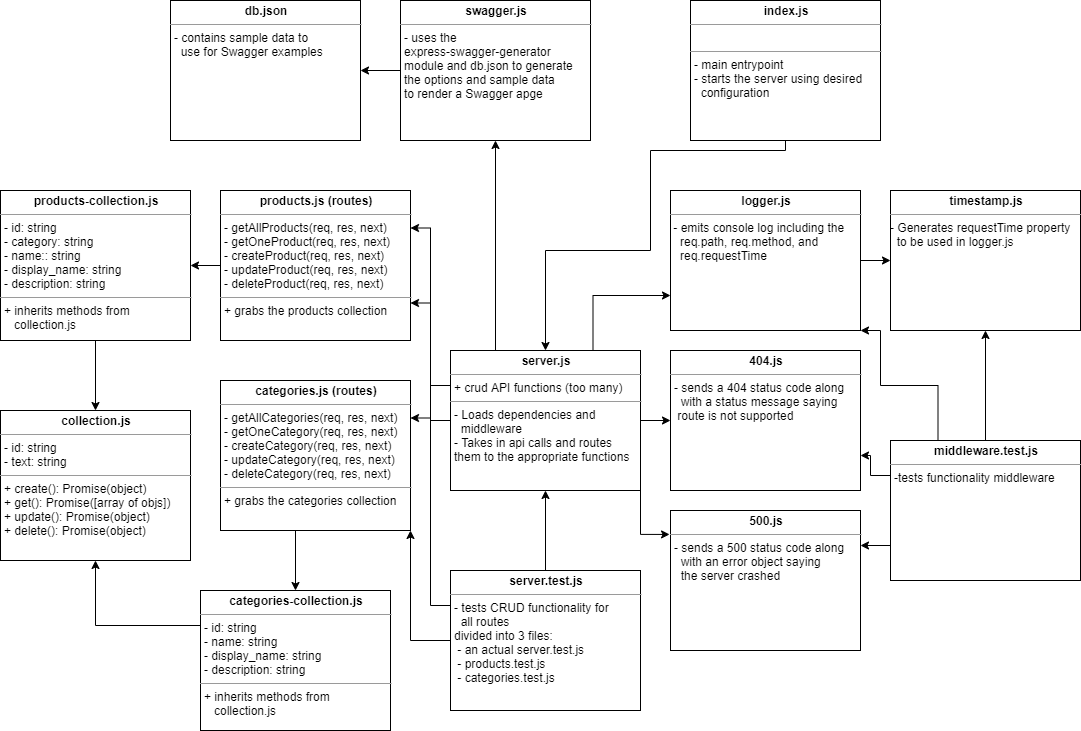

The diagram above was exported from draw.io. Its source (the exported page's mxGraphModel, read from the mxfile embedded in the PNG):
<mxGraphModel dx="2062" dy="1154" grid="1" gridSize="10" guides="1" tooltips="1" connect="1" arrows="1" fold="1" page="1" pageScale="1" pageWidth="1169" pageHeight="826" background="#ffffff" math="0" shadow="0">
  <root>
    <mxCell id="0" />
    <mxCell id="1" parent="0" />
    <mxCell id="vBddboIVCOBGoCwsKS9x-26" style="edgeStyle=orthogonalEdgeStyle;rounded=0;orthogonalLoop=1;jettySize=auto;html=1;exitX=0.5;exitY=1;exitDx=0;exitDy=0;entryX=0.5;entryY=0;entryDx=0;entryDy=0;" parent="1" source="Q3TcX09BlYtKUub5XQqZ-42" target="uk9tYBDSgavBsX28dxRH-1" edge="1">
      <mxGeometry relative="1" as="geometry">
        <Array as="points">
          <mxPoint x="865" y="190" />
          <mxPoint x="730" y="190" />
          <mxPoint x="730" y="290" />
          <mxPoint x="625" y="290" />
        </Array>
      </mxGeometry>
    </mxCell>
    <mxCell id="Q3TcX09BlYtKUub5XQqZ-42" value="&lt;p style=&quot;margin: 0px ; margin-top: 4px ; text-align: center&quot;&gt;&lt;b&gt;index.js&lt;/b&gt;&lt;/p&gt;&lt;hr size=&quot;1&quot;&gt;&lt;p style=&quot;margin: 0px ; margin-left: 4px&quot;&gt;&lt;br&gt;&lt;/p&gt;&lt;hr size=&quot;1&quot;&gt;&lt;p style=&quot;margin: 0px ; margin-left: 4px&quot;&gt;- main entrypoint&lt;/p&gt;&lt;p style=&quot;margin: 0px ; margin-left: 4px&quot;&gt;- starts the server using desired&lt;br&gt;&lt;/p&gt;&lt;p style=&quot;margin: 0px ; margin-left: 4px&quot;&gt;&amp;nbsp; configuration&lt;/p&gt;" style="verticalAlign=top;align=left;overflow=fill;fontSize=12;fontFamily=Helvetica;html=1;rounded=0;shadow=0;comic=0;labelBackgroundColor=none;strokeWidth=1" parent="1" vertex="1">
      <mxGeometry x="770" y="40" width="190" height="140" as="geometry" />
    </mxCell>
    <mxCell id="Q3TcX09BlYtKUub5XQqZ-43" value="&lt;p style=&quot;margin: 0px ; margin-top: 4px ; text-align: center&quot;&gt;&lt;b&gt;timestamp.js&lt;/b&gt;&lt;/p&gt;&lt;hr size=&quot;1&quot;&gt;&lt;p style=&quot;margin: 0px 0px 0px 4px&quot;&gt;&lt;/p&gt;- Generates requestTime property &lt;br&gt;&amp;nbsp; to be used in logger.js" style="verticalAlign=top;align=left;overflow=fill;fontSize=12;fontFamily=Helvetica;html=1;rounded=0;shadow=0;comic=0;labelBackgroundColor=none;strokeWidth=1" parent="1" vertex="1">
      <mxGeometry x="970" y="230" width="190" height="140" as="geometry" />
    </mxCell>
    <mxCell id="FTLYbVOXodWqYQ-jX1oh-6" style="edgeStyle=orthogonalEdgeStyle;rounded=0;orthogonalLoop=1;jettySize=auto;html=1;exitX=0.5;exitY=0;exitDx=0;exitDy=0;entryX=0.5;entryY=1;entryDx=0;entryDy=0;" parent="1" source="FTLYbVOXodWqYQ-jX1oh-2" target="Q3TcX09BlYtKUub5XQqZ-43" edge="1">
      <mxGeometry relative="1" as="geometry" />
    </mxCell>
    <mxCell id="vBddboIVCOBGoCwsKS9x-27" style="edgeStyle=orthogonalEdgeStyle;rounded=0;orthogonalLoop=1;jettySize=auto;html=1;exitX=0.25;exitY=0;exitDx=0;exitDy=0;entryX=1;entryY=1;entryDx=0;entryDy=0;" parent="1" source="FTLYbVOXodWqYQ-jX1oh-2" target="vBddboIVCOBGoCwsKS9x-8" edge="1">
      <mxGeometry relative="1" as="geometry">
        <Array as="points">
          <mxPoint x="1018" y="425" />
          <mxPoint x="960" y="425" />
          <mxPoint x="960" y="370" />
        </Array>
      </mxGeometry>
    </mxCell>
    <mxCell id="vBddboIVCOBGoCwsKS9x-30" style="edgeStyle=orthogonalEdgeStyle;rounded=0;orthogonalLoop=1;jettySize=auto;html=1;exitX=0;exitY=0.25;exitDx=0;exitDy=0;entryX=1;entryY=0.75;entryDx=0;entryDy=0;" parent="1" source="FTLYbVOXodWqYQ-jX1oh-2" target="vBddboIVCOBGoCwsKS9x-1" edge="1">
      <mxGeometry relative="1" as="geometry">
        <Array as="points">
          <mxPoint x="950" y="515" />
          <mxPoint x="950" y="495" />
        </Array>
      </mxGeometry>
    </mxCell>
    <mxCell id="vBddboIVCOBGoCwsKS9x-31" style="edgeStyle=orthogonalEdgeStyle;rounded=0;orthogonalLoop=1;jettySize=auto;html=1;exitX=0;exitY=0.75;exitDx=0;exitDy=0;entryX=1;entryY=0.25;entryDx=0;entryDy=0;" parent="1" source="FTLYbVOXodWqYQ-jX1oh-2" target="vBddboIVCOBGoCwsKS9x-2" edge="1">
      <mxGeometry relative="1" as="geometry" />
    </mxCell>
    <mxCell id="FTLYbVOXodWqYQ-jX1oh-2" value="&lt;p style=&quot;margin: 0px ; margin-top: 4px ; text-align: center&quot;&gt;&lt;b&gt;middleware.test.js&lt;/b&gt;&lt;/p&gt;&lt;hr size=&quot;1&quot;&gt;&lt;p style=&quot;margin: 0px ; margin-left: 4px&quot;&gt;-tests functionality middleware&lt;/p&gt;" style="verticalAlign=top;align=left;overflow=fill;fontSize=12;fontFamily=Helvetica;html=1;rounded=0;shadow=0;comic=0;labelBackgroundColor=none;strokeWidth=1" parent="1" vertex="1">
      <mxGeometry x="970" y="480" width="190" height="140" as="geometry" />
    </mxCell>
    <mxCell id="vBddboIVCOBGoCwsKS9x-4" style="edgeStyle=orthogonalEdgeStyle;rounded=0;orthogonalLoop=1;jettySize=auto;html=1;exitX=1;exitY=0.5;exitDx=0;exitDy=0;entryX=0;entryY=0.5;entryDx=0;entryDy=0;" parent="1" source="uk9tYBDSgavBsX28dxRH-1" target="vBddboIVCOBGoCwsKS9x-1" edge="1">
      <mxGeometry relative="1" as="geometry" />
    </mxCell>
    <mxCell id="vBddboIVCOBGoCwsKS9x-7" style="edgeStyle=orthogonalEdgeStyle;rounded=0;orthogonalLoop=1;jettySize=auto;html=1;exitX=1;exitY=1;exitDx=0;exitDy=0;entryX=-0.005;entryY=0.171;entryDx=0;entryDy=0;entryPerimeter=0;" parent="1" source="uk9tYBDSgavBsX28dxRH-1" target="vBddboIVCOBGoCwsKS9x-2" edge="1">
      <mxGeometry relative="1" as="geometry" />
    </mxCell>
    <mxCell id="vBddboIVCOBGoCwsKS9x-9" style="edgeStyle=orthogonalEdgeStyle;rounded=0;orthogonalLoop=1;jettySize=auto;html=1;exitX=0.75;exitY=0;exitDx=0;exitDy=0;entryX=0;entryY=0.75;entryDx=0;entryDy=0;" parent="1" source="uk9tYBDSgavBsX28dxRH-1" target="vBddboIVCOBGoCwsKS9x-8" edge="1">
      <mxGeometry relative="1" as="geometry" />
    </mxCell>
    <mxCell id="7VjogPhsw6sTjWg5t7e6-16" style="edgeStyle=orthogonalEdgeStyle;rounded=0;orthogonalLoop=1;jettySize=auto;html=1;exitX=0;exitY=0.5;exitDx=0;exitDy=0;entryX=1;entryY=0.25;entryDx=0;entryDy=0;" edge="1" parent="1" source="uk9tYBDSgavBsX28dxRH-1" target="7VjogPhsw6sTjWg5t7e6-5">
      <mxGeometry relative="1" as="geometry" />
    </mxCell>
    <mxCell id="7VjogPhsw6sTjWg5t7e6-20" style="edgeStyle=orthogonalEdgeStyle;rounded=0;orthogonalLoop=1;jettySize=auto;html=1;exitX=0;exitY=0.25;exitDx=0;exitDy=0;entryX=1;entryY=0.25;entryDx=0;entryDy=0;" edge="1" parent="1" source="uk9tYBDSgavBsX28dxRH-1" target="7VjogPhsw6sTjWg5t7e6-1">
      <mxGeometry relative="1" as="geometry" />
    </mxCell>
    <mxCell id="7VjogPhsw6sTjWg5t7e6-24" style="edgeStyle=orthogonalEdgeStyle;rounded=0;orthogonalLoop=1;jettySize=auto;html=1;exitX=0.25;exitY=0;exitDx=0;exitDy=0;entryX=0.5;entryY=1;entryDx=0;entryDy=0;" edge="1" parent="1" source="uk9tYBDSgavBsX28dxRH-1" target="7VjogPhsw6sTjWg5t7e6-21">
      <mxGeometry relative="1" as="geometry">
        <Array as="points">
          <mxPoint x="575" y="390" />
        </Array>
      </mxGeometry>
    </mxCell>
    <mxCell id="uk9tYBDSgavBsX28dxRH-1" value="&lt;p style=&quot;margin: 0px ; margin-top: 4px ; text-align: center&quot;&gt;&lt;b&gt;server.js&lt;/b&gt;&lt;/p&gt;&lt;hr size=&quot;1&quot;&gt;&lt;p style=&quot;margin: 0px ; margin-left: 4px&quot;&gt;+ crud API functions (too many)&lt;/p&gt;&lt;hr size=&quot;1&quot;&gt;&lt;p style=&quot;margin: 0px ; margin-left: 4px&quot;&gt;- Loads dependencies and&amp;nbsp;&lt;/p&gt;&lt;p style=&quot;margin: 0px ; margin-left: 4px&quot;&gt;&amp;nbsp; middleware&lt;/p&gt;&lt;p style=&quot;margin: 0px ; margin-left: 4px&quot;&gt;- Takes in api calls and routes&amp;nbsp;&lt;/p&gt;&lt;p style=&quot;margin: 0px ; margin-left: 4px&quot;&gt;them to the appropriate functions&lt;/p&gt;&lt;div&gt;&lt;br&gt;&lt;/div&gt;" style="verticalAlign=top;align=left;overflow=fill;fontSize=12;fontFamily=Helvetica;html=1;rounded=0;shadow=0;comic=0;labelBackgroundColor=none;strokeWidth=1" parent="1" vertex="1">
      <mxGeometry x="530" y="390" width="190" height="140" as="geometry" />
    </mxCell>
    <mxCell id="uk9tYBDSgavBsX28dxRH-5" style="edgeStyle=orthogonalEdgeStyle;rounded=0;orthogonalLoop=1;jettySize=auto;html=1;exitX=0.5;exitY=0;exitDx=0;exitDy=0;" parent="1" source="uk9tYBDSgavBsX28dxRH-2" target="uk9tYBDSgavBsX28dxRH-1" edge="1">
      <mxGeometry relative="1" as="geometry" />
    </mxCell>
    <mxCell id="7VjogPhsw6sTjWg5t7e6-14" style="edgeStyle=orthogonalEdgeStyle;rounded=0;orthogonalLoop=1;jettySize=auto;html=1;exitX=0;exitY=0.25;exitDx=0;exitDy=0;entryX=1;entryY=0.75;entryDx=0;entryDy=0;" edge="1" parent="1" source="uk9tYBDSgavBsX28dxRH-2" target="7VjogPhsw6sTjWg5t7e6-1">
      <mxGeometry relative="1" as="geometry" />
    </mxCell>
    <mxCell id="7VjogPhsw6sTjWg5t7e6-17" style="edgeStyle=orthogonalEdgeStyle;rounded=0;orthogonalLoop=1;jettySize=auto;html=1;exitX=0;exitY=0.5;exitDx=0;exitDy=0;entryX=1;entryY=1;entryDx=0;entryDy=0;" edge="1" parent="1" source="uk9tYBDSgavBsX28dxRH-2" target="7VjogPhsw6sTjWg5t7e6-5">
      <mxGeometry relative="1" as="geometry" />
    </mxCell>
    <mxCell id="uk9tYBDSgavBsX28dxRH-2" value="&lt;p style=&quot;margin: 0px ; margin-top: 4px ; text-align: center&quot;&gt;&lt;b&gt;server.test.js&lt;/b&gt;&lt;/p&gt;&lt;hr size=&quot;1&quot;&gt;&lt;p style=&quot;margin: 0px ; margin-left: 4px&quot;&gt;- tests CRUD functionality for&lt;/p&gt;&lt;p style=&quot;margin: 0px ; margin-left: 4px&quot;&gt;&amp;nbsp; all routes&lt;/p&gt;&lt;p style=&quot;margin: 0px ; margin-left: 4px&quot;&gt;divided into 3 files:&lt;/p&gt;&lt;p style=&quot;margin: 0px ; margin-left: 4px&quot;&gt;&amp;nbsp;- an actual server.test.js&lt;/p&gt;&lt;p style=&quot;margin: 0px ; margin-left: 4px&quot;&gt;&amp;nbsp;- products.test.js&lt;/p&gt;&lt;p style=&quot;margin: 0px ; margin-left: 4px&quot;&gt;&amp;nbsp;- categories.test.js&lt;/p&gt;" style="verticalAlign=top;align=left;overflow=fill;fontSize=12;fontFamily=Helvetica;html=1;rounded=0;shadow=0;comic=0;labelBackgroundColor=none;strokeWidth=1" parent="1" vertex="1">
      <mxGeometry x="530" y="610" width="190" height="140" as="geometry" />
    </mxCell>
    <mxCell id="vBddboIVCOBGoCwsKS9x-24" style="edgeStyle=orthogonalEdgeStyle;rounded=0;orthogonalLoop=1;jettySize=auto;html=1;exitX=0;exitY=0.25;exitDx=0;exitDy=0;entryX=0.5;entryY=1;entryDx=0;entryDy=0;" parent="1" source="RSllCADxjoerHL1v8tuZ-9" target="lG4yQZ9VAHtKArdO8IIL-1" edge="1">
      <mxGeometry relative="1" as="geometry" />
    </mxCell>
    <mxCell id="RSllCADxjoerHL1v8tuZ-9" value="&lt;p style=&quot;margin: 0px ; margin-top: 4px ; text-align: center&quot;&gt;&lt;b&gt;categories-collection.js&lt;/b&gt;&lt;/p&gt;&lt;hr size=&quot;1&quot;&gt;&lt;p style=&quot;margin: 0px ; margin-left: 4px&quot;&gt;- id: string&lt;/p&gt;&lt;p style=&quot;margin: 0px ; margin-left: 4px&quot;&gt;- name: string&lt;/p&gt;&lt;p style=&quot;margin: 0px ; margin-left: 4px&quot;&gt;- display_name: string&lt;/p&gt;&lt;p style=&quot;margin: 0px ; margin-left: 4px&quot;&gt;- description: string&lt;/p&gt;&lt;hr size=&quot;1&quot;&gt;&lt;p style=&quot;margin: 0px 0px 0px 4px&quot;&gt;+ inherits methods from&amp;nbsp;&lt;/p&gt;&lt;p style=&quot;margin: 0px 0px 0px 4px&quot;&gt;&amp;nbsp; &amp;nbsp;collection.js&lt;/p&gt;" style="verticalAlign=top;align=left;overflow=fill;fontSize=12;fontFamily=Helvetica;html=1;rounded=0;shadow=0;comic=0;labelBackgroundColor=none;strokeWidth=1" parent="1" vertex="1">
      <mxGeometry x="280" y="630" width="190" height="140" as="geometry" />
    </mxCell>
    <mxCell id="lG4yQZ9VAHtKArdO8IIL-1" value="&lt;p style=&quot;margin: 0px ; margin-top: 4px ; text-align: center&quot;&gt;&lt;b&gt;collection.js&lt;/b&gt;&lt;/p&gt;&lt;hr size=&quot;1&quot;&gt;&lt;p style=&quot;margin: 0px ; margin-left: 4px&quot;&gt;- id: string&lt;/p&gt;&lt;p style=&quot;margin: 0px ; margin-left: 4px&quot;&gt;- text: string&lt;/p&gt;&lt;hr size=&quot;1&quot;&gt;&lt;p style=&quot;margin: 0px 0px 0px 4px&quot;&gt;&lt;span&gt;+ create(): Promise(object)&lt;/span&gt;&lt;br&gt;&lt;/p&gt;&lt;p style=&quot;margin: 0px 0px 0px 4px&quot;&gt;+ get(): Promise([array of objs])&lt;/p&gt;&lt;p style=&quot;margin: 0px 0px 0px 4px&quot;&gt;+ update(): Promise(object)&lt;/p&gt;&lt;p style=&quot;margin: 0px 0px 0px 4px&quot;&gt;+ delete(): Promise(object)&lt;/p&gt;" style="verticalAlign=top;align=left;overflow=fill;fontSize=12;fontFamily=Helvetica;html=1;rounded=0;shadow=0;comic=0;labelBackgroundColor=none;strokeWidth=1" parent="1" vertex="1">
      <mxGeometry x="80" y="450" width="190" height="150" as="geometry" />
    </mxCell>
    <mxCell id="vBddboIVCOBGoCwsKS9x-1" value="&lt;p style=&quot;margin: 0px ; margin-top: 4px ; text-align: center&quot;&gt;&lt;b&gt;404.js&lt;/b&gt;&lt;/p&gt;&lt;hr size=&quot;1&quot;&gt;&lt;p style=&quot;margin: 0px ; margin-left: 4px&quot;&gt;- sends a 404 status code along&lt;/p&gt;&lt;p style=&quot;margin: 0px ; margin-left: 4px&quot;&gt;&amp;nbsp; with a status message saying&lt;/p&gt;&lt;p style=&quot;margin: 0px ; margin-left: 4px&quot;&gt;&amp;nbsp;route is not supported&lt;/p&gt;" style="verticalAlign=top;align=left;overflow=fill;fontSize=12;fontFamily=Helvetica;html=1;rounded=0;shadow=0;comic=0;labelBackgroundColor=none;strokeWidth=1" parent="1" vertex="1">
      <mxGeometry x="750" y="390" width="190" height="140" as="geometry" />
    </mxCell>
    <mxCell id="vBddboIVCOBGoCwsKS9x-2" value="&lt;p style=&quot;margin: 0px ; margin-top: 4px ; text-align: center&quot;&gt;&lt;b&gt;500.js&lt;/b&gt;&lt;/p&gt;&lt;hr size=&quot;1&quot;&gt;&lt;p style=&quot;margin: 0px ; margin-left: 4px&quot;&gt;- sends a 500 status code along&lt;/p&gt;&lt;p style=&quot;margin: 0px ; margin-left: 4px&quot;&gt;&amp;nbsp; with an error object saying&lt;/p&gt;&lt;p style=&quot;margin: 0px ; margin-left: 4px&quot;&gt;&amp;nbsp; the server crashed&lt;/p&gt;" style="verticalAlign=top;align=left;overflow=fill;fontSize=12;fontFamily=Helvetica;html=1;rounded=0;shadow=0;comic=0;labelBackgroundColor=none;strokeWidth=1" parent="1" vertex="1">
      <mxGeometry x="750" y="550" width="190" height="140" as="geometry" />
    </mxCell>
    <mxCell id="vBddboIVCOBGoCwsKS9x-28" style="edgeStyle=orthogonalEdgeStyle;rounded=0;orthogonalLoop=1;jettySize=auto;html=1;exitX=1;exitY=0.5;exitDx=0;exitDy=0;" parent="1" source="vBddboIVCOBGoCwsKS9x-8" target="Q3TcX09BlYtKUub5XQqZ-43" edge="1">
      <mxGeometry relative="1" as="geometry" />
    </mxCell>
    <mxCell id="vBddboIVCOBGoCwsKS9x-8" value="&lt;p style=&quot;margin: 0px ; margin-top: 4px ; text-align: center&quot;&gt;&lt;b&gt;logger.js&lt;/b&gt;&lt;/p&gt;&lt;hr size=&quot;1&quot;&gt;&lt;p style=&quot;margin: 0px 0px 0px 4px&quot;&gt;&lt;/p&gt;&amp;nbsp;- emits&amp;nbsp;console log including the&amp;nbsp;&lt;br&gt;&amp;nbsp; &amp;nbsp;req.path, req.method, and&amp;nbsp;&lt;br&gt;&amp;nbsp; &amp;nbsp;req.requestTime&lt;p style=&quot;margin: 0px 0px 0px 4px&quot;&gt;&amp;nbsp;&lt;/p&gt;" style="verticalAlign=top;align=left;overflow=fill;fontSize=12;fontFamily=Helvetica;html=1;rounded=0;shadow=0;comic=0;labelBackgroundColor=none;strokeWidth=1" parent="1" vertex="1">
      <mxGeometry x="750" y="230" width="190" height="140" as="geometry" />
    </mxCell>
    <mxCell id="7VjogPhsw6sTjWg5t7e6-18" style="edgeStyle=orthogonalEdgeStyle;rounded=0;orthogonalLoop=1;jettySize=auto;html=1;exitX=0.5;exitY=1;exitDx=0;exitDy=0;" edge="1" parent="1" source="vBddboIVCOBGoCwsKS9x-11" target="lG4yQZ9VAHtKArdO8IIL-1">
      <mxGeometry relative="1" as="geometry" />
    </mxCell>
    <mxCell id="vBddboIVCOBGoCwsKS9x-11" value="&lt;p style=&quot;margin: 0px ; margin-top: 4px ; text-align: center&quot;&gt;&lt;b&gt;products-collection.js&lt;/b&gt;&lt;/p&gt;&lt;hr size=&quot;1&quot;&gt;&lt;p style=&quot;margin: 0px ; margin-left: 4px&quot;&gt;- id: string&lt;/p&gt;&lt;p style=&quot;margin: 0px ; margin-left: 4px&quot;&gt;- category: string&lt;/p&gt;&lt;p style=&quot;margin: 0px ; margin-left: 4px&quot;&gt;- name:: string&lt;/p&gt;&lt;p style=&quot;margin: 0px ; margin-left: 4px&quot;&gt;- display_name: string&lt;/p&gt;&lt;p style=&quot;margin: 0px ; margin-left: 4px&quot;&gt;- description: string&lt;/p&gt;&lt;hr size=&quot;1&quot;&gt;&lt;p style=&quot;margin: 0px 0px 0px 4px&quot;&gt;+ inherits methods from&amp;nbsp;&lt;/p&gt;&lt;p style=&quot;margin: 0px 0px 0px 4px&quot;&gt;&amp;nbsp; &amp;nbsp;collection.js&lt;/p&gt;" style="verticalAlign=top;align=left;overflow=fill;fontSize=12;fontFamily=Helvetica;html=1;rounded=0;shadow=0;comic=0;labelBackgroundColor=none;strokeWidth=1" parent="1" vertex="1">
      <mxGeometry x="80" y="230" width="190" height="150" as="geometry" />
    </mxCell>
    <mxCell id="vBddboIVCOBGoCwsKS9x-32" value="&lt;p style=&quot;margin: 0px ; margin-top: 4px ; text-align: center&quot;&gt;&lt;b&gt;db.json&lt;/b&gt;&lt;/p&gt;&lt;hr size=&quot;1&quot;&gt;&lt;p style=&quot;margin: 0px ; margin-left: 4px&quot;&gt;- contains sample data to&lt;br&gt;&lt;/p&gt;&lt;p style=&quot;margin: 0px ; margin-left: 4px&quot;&gt;&amp;nbsp; use for Swagger examples&lt;/p&gt;" style="verticalAlign=top;align=left;overflow=fill;fontSize=12;fontFamily=Helvetica;html=1;rounded=0;shadow=0;comic=0;labelBackgroundColor=none;strokeWidth=1" parent="1" vertex="1">
      <mxGeometry x="250" y="40" width="190" height="140" as="geometry" />
    </mxCell>
    <mxCell id="7VjogPhsw6sTjWg5t7e6-19" style="edgeStyle=orthogonalEdgeStyle;rounded=0;orthogonalLoop=1;jettySize=auto;html=1;exitX=0;exitY=0.5;exitDx=0;exitDy=0;" edge="1" parent="1" source="7VjogPhsw6sTjWg5t7e6-1" target="vBddboIVCOBGoCwsKS9x-11">
      <mxGeometry relative="1" as="geometry" />
    </mxCell>
    <mxCell id="7VjogPhsw6sTjWg5t7e6-1" value="&lt;p style=&quot;margin: 0px ; margin-top: 4px ; text-align: center&quot;&gt;&lt;b&gt;products.js (routes)&lt;/b&gt;&lt;/p&gt;&lt;hr size=&quot;1&quot;&gt;&lt;p style=&quot;margin: 0px ; margin-left: 4px&quot;&gt;- getAllProducts(req, res, next)&lt;br&gt;&lt;/p&gt;&lt;p style=&quot;margin: 0px ; margin-left: 4px&quot;&gt;- getOneProduct(req, res, next)&lt;/p&gt;&lt;p style=&quot;margin: 0px ; margin-left: 4px&quot;&gt;- createProduct(req, res, next)&lt;/p&gt;&lt;p style=&quot;margin: 0px ; margin-left: 4px&quot;&gt;- updateProduct(req, res, next)&lt;/p&gt;&lt;p style=&quot;margin: 0px ; margin-left: 4px&quot;&gt;- deleteProduct(req, res, next)&lt;/p&gt;&lt;hr size=&quot;1&quot;&gt;&lt;p style=&quot;margin: 0px 0px 0px 4px&quot;&gt;+ grabs the products collection&lt;/p&gt;" style="verticalAlign=top;align=left;overflow=fill;fontSize=12;fontFamily=Helvetica;html=1;rounded=0;shadow=0;comic=0;labelBackgroundColor=none;strokeWidth=1" vertex="1" parent="1">
      <mxGeometry x="300" y="230" width="190" height="150" as="geometry" />
    </mxCell>
    <mxCell id="7VjogPhsw6sTjWg5t7e6-7" style="edgeStyle=orthogonalEdgeStyle;rounded=0;orthogonalLoop=1;jettySize=auto;html=1;exitX=0.5;exitY=1;exitDx=0;exitDy=0;entryX=0.5;entryY=0;entryDx=0;entryDy=0;" edge="1" parent="1" source="7VjogPhsw6sTjWg5t7e6-5" target="RSllCADxjoerHL1v8tuZ-9">
      <mxGeometry relative="1" as="geometry">
        <Array as="points">
          <mxPoint x="375" y="570" />
        </Array>
      </mxGeometry>
    </mxCell>
    <mxCell id="7VjogPhsw6sTjWg5t7e6-5" value="&lt;p style=&quot;margin: 0px ; margin-top: 4px ; text-align: center&quot;&gt;&lt;b&gt;categories.js (routes)&lt;/b&gt;&lt;/p&gt;&lt;hr size=&quot;1&quot;&gt;&lt;p style=&quot;margin: 0px ; margin-left: 4px&quot;&gt;- getAllCategories(req, res, next)&lt;br&gt;&lt;/p&gt;&lt;p style=&quot;margin: 0px ; margin-left: 4px&quot;&gt;- getOneCategory(req, res, next)&lt;/p&gt;&lt;p style=&quot;margin: 0px ; margin-left: 4px&quot;&gt;- createCategory(req, res, next)&lt;/p&gt;&lt;p style=&quot;margin: 0px ; margin-left: 4px&quot;&gt;- updateCategory(req, res, next)&lt;/p&gt;&lt;p style=&quot;margin: 0px ; margin-left: 4px&quot;&gt;- deleteCategory(req, res, next)&lt;/p&gt;&lt;hr size=&quot;1&quot;&gt;&lt;p style=&quot;margin: 0px 0px 0px 4px&quot;&gt;+ grabs the categories collection&lt;br&gt;&lt;/p&gt;" style="verticalAlign=top;align=left;overflow=fill;fontSize=12;fontFamily=Helvetica;html=1;rounded=0;shadow=0;comic=0;labelBackgroundColor=none;strokeWidth=1" vertex="1" parent="1">
      <mxGeometry x="300" y="420" width="190" height="150" as="geometry" />
    </mxCell>
    <mxCell id="7VjogPhsw6sTjWg5t7e6-23" style="edgeStyle=orthogonalEdgeStyle;rounded=0;orthogonalLoop=1;jettySize=auto;html=1;exitX=0;exitY=0.5;exitDx=0;exitDy=0;" edge="1" parent="1" source="7VjogPhsw6sTjWg5t7e6-21" target="vBddboIVCOBGoCwsKS9x-32">
      <mxGeometry relative="1" as="geometry" />
    </mxCell>
    <mxCell id="7VjogPhsw6sTjWg5t7e6-21" value="&lt;p style=&quot;margin: 0px ; margin-top: 4px ; text-align: center&quot;&gt;&lt;b&gt;swagger.js&lt;/b&gt;&lt;/p&gt;&lt;hr size=&quot;1&quot;&gt;&lt;p style=&quot;margin: 0px ; margin-left: 4px&quot;&gt;- uses the&amp;nbsp;&lt;/p&gt;&lt;p style=&quot;margin: 0px ; margin-left: 4px&quot;&gt;express-swagger-generator&lt;br&gt;&lt;/p&gt;&lt;p style=&quot;margin: 0px ; margin-left: 4px&quot;&gt;module and db.json to generate&lt;/p&gt;&lt;p style=&quot;margin: 0px ; margin-left: 4px&quot;&gt;the options and sample data&lt;/p&gt;&lt;p style=&quot;margin: 0px ; margin-left: 4px&quot;&gt;to render a Swagger apge&lt;/p&gt;" style="verticalAlign=top;align=left;overflow=fill;fontSize=12;fontFamily=Helvetica;html=1;rounded=0;shadow=0;comic=0;labelBackgroundColor=none;strokeWidth=1" vertex="1" parent="1">
      <mxGeometry x="480" y="40" width="190" height="140" as="geometry" />
    </mxCell>
  </root>
</mxGraphModel>